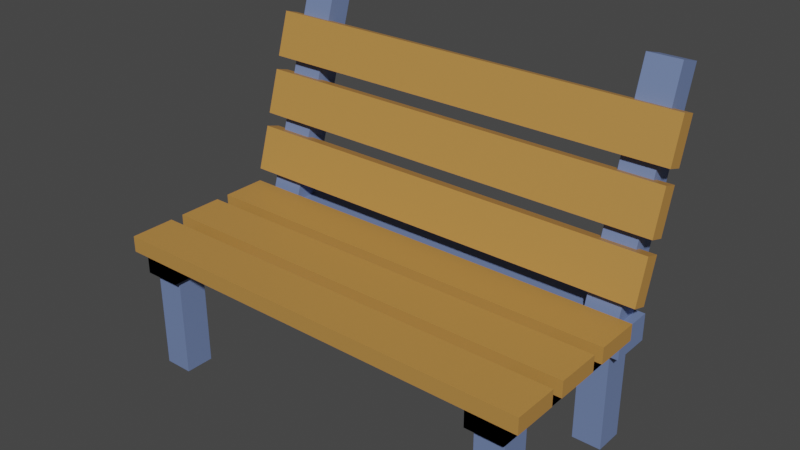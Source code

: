 # Source: Bench.blend  (saved by Blender 3.3.6; exported with 4.5.12 LTS)
import bpy
from mathutils import Matrix  # noqa: F401  (used for matrix-valued properties, if any)

bpy.ops.wm.read_factory_settings(use_empty=True)
scene = bpy.context.scene
scene.name = 'Scene'

# ---- materials (node trees are filled in below, after node groups)
mat_frame_001 = bpy.data.materials.new('Frame.001')
mat_frame_001.use_transparent_shadow = False
mat_seat = bpy.data.materials.new('Seat')
mat_seat.use_transparent_shadow = False
mat_frame = bpy.data.materials.new('Frame')
mat_frame.use_transparent_shadow = False

# ---- material node trees
mat_frame_001.use_nodes = True; mat_frame_001.node_tree.nodes.clear()
_N = mat_frame_001.node_tree.nodes; _L = mat_frame_001.node_tree.links
n0 = _N.new('ShaderNodeBsdfPrincipled'); n0.name = 'Principled BSDF'; n0.location = (10, 300)
n0.distribution = 'GGX'
n0.subsurface_method = 'RANDOM_WALK_SKIN'
n0.inputs[0].default_value = (0.1584, 0.2228, 0.4261, 1.0)
n0.inputs[3].default_value = 1.45
n0.inputs[27].default_value = (0.0, 0.0, 0.0, 1.0)
n0.inputs[28].default_value = 1.0
n1 = _N.new('ShaderNodeOutputMaterial'); n1.name = 'Material Output'; n1.location = (300, 300)
_L.new(n0.outputs[0], n1.inputs[0])
n1.is_active_output = True
mat_seat.use_nodes = True; mat_seat.node_tree.nodes.clear()
_N = mat_seat.node_tree.nodes; _L = mat_seat.node_tree.links
n0 = _N.new('ShaderNodeBsdfPrincipled'); n0.name = 'Principled BSDF'; n0.location = (10, 300)
n0.distribution = 'GGX'
n0.subsurface_method = 'RANDOM_WALK_SKIN'
n0.inputs[0].default_value = (0.5037, 0.2503, 0.0614, 1.0)
n0.inputs[3].default_value = 1.45
n0.inputs[27].default_value = (0.0, 0.0, 0.0, 1.0)
n0.inputs[28].default_value = 1.0
n1 = _N.new('ShaderNodeOutputMaterial'); n1.name = 'Material Output'; n1.location = (300, 300)
_L.new(n0.outputs[0], n1.inputs[0])
n1.is_active_output = True
mat_frame.use_nodes = True; mat_frame.node_tree.nodes.clear()
_N = mat_frame.node_tree.nodes; _L = mat_frame.node_tree.links
n0 = _N.new('ShaderNodeBsdfPrincipled'); n0.name = 'Principled BSDF'; n0.location = (10, 300)
n0.distribution = 'GGX'
n0.subsurface_method = 'RANDOM_WALK_SKIN'
n0.inputs[0].default_value = (0.1584, 0.2228, 0.4261, 1.0)
n0.inputs[3].default_value = 1.45
n0.inputs[27].default_value = (0.0, 0.0, 0.0, 1.0)
n0.inputs[28].default_value = 1.0
n1 = _N.new('ShaderNodeOutputMaterial'); n1.name = 'Material Output'; n1.location = (300, 300)
_L.new(n0.outputs[0], n1.inputs[0])
n1.is_active_output = True

# ---- world
world_world = bpy.data.worlds.new('World'); scene.world = world_world
world_world.use_nodes = True; world_world.node_tree.nodes.clear()
_N = world_world.node_tree.nodes; _L = world_world.node_tree.links
n0 = _N.new('ShaderNodeOutputWorld'); n0.name = 'World Output'; n0.location = (300, 300)
n1 = _N.new('ShaderNodeBackground'); n1.name = 'Background'; n1.location = (10, 300)
n1.inputs[0].default_value = (0.05088, 0.05088, 0.05088, 1.0)
_L.new(n1.outputs[0], n0.inputs[0])
n0.is_active_output = True
world_world.color = (0.05088, 0.05088, 0.05088)
world_world.use_sun_shadow = False
world_world.sun_shadow_jitter_overblur = 0.0

# ---- meshes
me_cube_001 = bpy.data.meshes.new('Cube.001')
me_cube_001.from_pydata([(-1.018, 0.3253, 0.7638), (-1.018, 0.4981, 0.7638), (-1.19, 0.4981, 0.7638), (-1.19, 0.3253, 0.7638), (-1.19, 0.3253, 0.005844), (-1.19, 0.3253, 0.7638), (-1.19, 0.4981, 0.005844), (-1.19, 0.4981, 0.7638), (-1.018, 0.3253, 0.005844), (-1.018, 0.3253, 0.7638), (-1.018, 0.4981, 0.005844), (-1.018, 0.4981, 0.7638), (1.018, 0.3253, 0.7638), (1.018, 0.4981, 0.7638), (1.19, 0.4981, 0.7638), (1.19, 0.3253, 0.7638), (1.19, 0.3253, 0.005844), (1.19, 0.3253, 0.7638), (1.19, 0.4981, 0.005844), (1.19, 0.4981, 0.7638), (1.018, 0.3253, 0.005844), (1.018, 0.3253, 0.7638), (1.018, 0.4981, 0.005844), (1.018, 0.4981, 0.7638), (-1.018, -0.4091, 0.7638), (-1.018, -0.5819, 0.7638), (-1.19, -0.5819, 0.7638), (-1.19, -0.4091, 0.7638), (-1.19, -0.4091, 0.005844), (-1.19, -0.4091, 0.7638), (-1.19, -0.5819, 0.005844), (-1.19, -0.5819, 0.7638), (-1.018, -0.4091, 0.005844), (-1.018, -0.4091, 0.7638), (-1.018, -0.5819, 0.005844), (-1.018, -0.5819, 0.7638), (1.018, -0.4091, 0.7638), (1.018, -0.5819, 0.7638), (1.19, -0.5819, 0.7638), (1.19, -0.4091, 0.7638), (1.19, -0.4091, 0.005844), (1.19, -0.4091, 0.7638), (1.19, -0.5819, 0.005844), (1.19, -0.5819, 0.7638), (1.018, -0.4091, 0.005844), (1.018, -0.4091, 0.7638), (1.018, -0.5819, 0.005844), (1.018, -0.5819, 0.7638)], [], [(9, 11, 1, 0), (11, 7, 2, 1), (5, 9, 0, 3), (1, 2, 3, 0), (4, 5, 7, 6), (6, 7, 11, 10), (10, 11, 9, 8), (8, 9, 5, 4), (6, 10, 8, 4), (7, 5, 3, 2), (21, 12, 13, 23), (23, 13, 14, 19), (17, 15, 12, 21), (13, 12, 15, 14), (16, 18, 19, 17), (18, 22, 23, 19), (22, 20, 21, 23), (20, 16, 17, 21), (18, 16, 20, 22), (19, 14, 15, 17), (33, 24, 25, 35), (35, 25, 26, 31), (29, 27, 24, 33), (25, 24, 27, 26), (28, 30, 31, 29), (30, 34, 35, 31), (34, 32, 33, 35), (32, 28, 29, 33), (30, 28, 32, 34), (31, 26, 27, 29), (45, 47, 37, 36), (47, 43, 38, 37), (41, 45, 36, 39), (37, 38, 39, 36), (40, 41, 43, 42), (42, 43, 47, 46), (46, 47, 45, 44), (44, 45, 41, 40), (42, 46, 44, 40), (43, 41, 39, 38)])
_uv = me_cube_001.uv_layers.new(name='UVMap')
_uv.uv.foreach_set('vector', [0.625, 0.75, 0.625, 0.5, 0.625, 0.5, 0.625, 0.75, 0.625, 0.5, 0.625, 0.25, 0.625, 0.25, 0.625, 0.5, 0.625, 1.0, 0.625, 0.75, 0.625, 0.75, 0.625, 1.0, 0.625, 0.5, 0.875, 0.5, 0.875, 0.75, 0.625, 0.75, 0.375, 0.0, 0.625, 0.0, 0.625, 0.25, 0.375, 0.25, 0.375, 0.25, 0.625, 0.25, 0.625, 0.5, 0.375, 0.5, 0.375, 0.5, 0.625, 0.5, 0.625, 0.75, 0.375, 0.75, 0.375, 0.75, 0.625, 0.75, 0.625, 1.0, 0.375, 1.0, 0.125, 0.5, 0.375, 0.5, 0.375, 0.75, 0.125, 0.75, 0.625, 0.25, 0.625, 0.0, 0.625, 0.0, 0.625, 0.25, 0.625, 0.75, 0.625, 0.75, 0.625, 0.5, 0.625, 0.5, 0.625, 0.5, 0.625, 0.5, 0.625, 0.25, 0.625, 0.25, 0.625, 1.0, 0.625, 1.0, 0.625, 0.75, 0.625, 0.75, 0.625, 0.5, 0.625, 0.75, 0.875, 0.75, 0.875, 0.5, 0.375, 0.0, 0.375, 0.25, 0.625, 0.25, 0.625, 0.0, 0.375, 0.25, 0.375, 0.5, 0.625, 0.5, 0.625, 0.25, 0.375, 0.5, 0.375, 0.75, 0.625, 0.75, 0.625, 0.5, 0.375, 0.75, 0.375, 1.0, 0.625, 1.0, 0.625, 0.75, 0.125, 0.5, 0.125, 0.75, 0.375, 0.75, 0.375, 0.5, 0.625, 0.25, 0.625, 0.25, 0.625, 0.0, 0.625, 0.0, 0.625, 0.75, 0.625, 0.75, 0.625, 0.5, 0.625, 0.5, 0.625, 0.5, 0.625, 0.5, 0.625, 0.25, 0.625, 0.25, 0.625, 1.0, 0.625, 1.0, 0.625, 0.75, 0.625, 0.75, 0.625, 0.5, 0.625, 0.75, 0.875, 0.75, 0.875, 0.5, 0.375, 0.0, 0.375, 0.25, 0.625, 0.25, 0.625, 0.0, 0.375, 0.25, 0.375, 0.5, 0.625, 0.5, 0.625, 0.25, 0.375, 0.5, 0.375, 0.75, 0.625, 0.75, 0.625, 0.5, 0.375, 0.75, 0.375, 1.0, 0.625, 1.0, 0.625, 0.75, 0.125, 0.5, 0.125, 0.75, 0.375, 0.75, 0.375, 0.5, 0.625, 0.25, 0.625, 0.25, 0.625, 0.0, 0.625, 0.0, 0.625, 0.75, 0.625, 0.5, 0.625, 0.5, 0.625, 0.75, 0.625, 0.5, 0.625, 0.25, 0.625, 0.25, 0.625, 0.5, 0.625, 1.0, 0.625, 0.75, 0.625, 0.75, 0.625, 1.0, 0.625, 0.5, 0.875, 0.5, 0.875, 0.75, 0.625, 0.75, 0.375, 0.0, 0.625, 0.0, 0.625, 0.25, 0.375, 0.25, 0.375, 0.25, 0.625, 0.25, 0.625, 0.5, 0.375, 0.5, 0.375, 0.5, 0.625, 0.5, 0.625, 0.75, 0.375, 0.75, 0.375, 0.75, 0.625, 0.75, 0.625, 1.0, 0.375, 1.0, 0.125, 0.5, 0.375, 0.5, 0.375, 0.75, 0.125, 0.75, 0.625, 0.25, 0.625, 0.0, 0.625, 0.0, 0.625, 0.25])
me_cube_001.materials.append(mat_frame_001)
me_cube_001.update()
me_cube_002 = bpy.data.meshes.new('Cube.002')
me_cube_002.from_pydata([(1.296, -0.38, 0.7304), (1.296, -0.38, 0.8264), (1.296, -0.6495, 0.7304), (1.296, -0.6495, 0.8264), (-1.296, -0.38, 0.7304), (-1.296, -0.38, 0.8264), (-1.296, -0.6495, 0.7304), (-1.296, -0.6495, 0.8264), (1.296, -0.02952, 0.7304), (1.296, -0.02952, 0.8264), (1.296, -0.2991, 0.7304), (1.296, -0.2991, 0.8264), (-1.296, -0.02952, 0.7304), (-1.296, -0.02952, 0.8264), (-1.296, -0.2991, 0.7304), (-1.296, -0.2991, 0.8264), (1.296, 0.3209, 0.7304), (1.296, 0.3209, 0.8264), (1.296, 0.05135, 0.7304), (1.296, 0.05135, 0.8264), (-1.296, 0.3209, 0.7304), (-1.296, 0.3209, 0.8264), (-1.296, 0.05135, 0.7304), (-1.296, 0.05135, 0.8264)], [], [(0, 1, 3, 2), (2, 3, 7, 6), (6, 7, 5, 4), (4, 5, 1, 0), (2, 6, 4, 0), (7, 3, 1, 5), (8, 9, 11, 10), (10, 11, 15, 14), (14, 15, 13, 12), (12, 13, 9, 8), (10, 14, 12, 8), (15, 11, 9, 13), (16, 17, 19, 18), (18, 19, 23, 22), (22, 23, 21, 20), (20, 21, 17, 16), (18, 22, 20, 16), (23, 19, 17, 21)])
me_cube_002.polygons.foreach_set('material_index', [1, 1, 1, 1, 1, 1, 1, 1, 1, 1, 1, 1, 1, 1, 1, 1, 1, 1])
_uv = me_cube_002.uv_layers.new(name='UVMap')
_uv.uv.foreach_set('vector', [0.375, 0.0, 0.625, 0.0, 0.625, 0.25, 0.375, 0.25, 0.375, 0.25, 0.625, 0.25, 0.625, 0.5, 0.375, 0.5, 0.375, 0.5, 0.625, 0.5, 0.625, 0.75, 0.375, 0.75, 0.375, 0.75, 0.625, 0.75, 0.625, 1.0, 0.375, 1.0, 0.125, 0.5, 0.375, 0.5, 0.375, 0.75, 0.125, 0.75, 0.625, 0.5, 0.875, 0.5, 0.875, 0.75, 0.625, 0.75, 0.375, 0.0, 0.625, 0.0, 0.625, 0.25, 0.375, 0.25, 0.375, 0.25, 0.625, 0.25, 0.625, 0.5, 0.375, 0.5, 0.375, 0.5, 0.625, 0.5, 0.625, 0.75, 0.375, 0.75, 0.375, 0.75, 0.625, 0.75, 0.625, 1.0, 0.375, 1.0, 0.125, 0.5, 0.375, 0.5, 0.375, 0.75, 0.125, 0.75, 0.625, 0.5, 0.875, 0.5, 0.875, 0.75, 0.625, 0.75, 0.375, 0.0, 0.625, 0.0, 0.625, 0.25, 0.375, 0.25, 0.375, 0.25, 0.625, 0.25, 0.625, 0.5, 0.375, 0.5, 0.375, 0.5, 0.625, 0.5, 0.625, 0.75, 0.375, 0.75, 0.375, 0.75, 0.625, 0.75, 0.625, 1.0, 0.375, 1.0, 0.125, 0.5, 0.375, 0.5, 0.375, 0.75, 0.125, 0.75, 0.625, 0.5, 0.875, 0.5, 0.875, 0.75, 0.625, 0.75])
me_cube_002.materials.append(mat_frame_001)
me_cube_002.materials.append(mat_seat)
me_cube_002.update()
me_cube_003 = bpy.data.meshes.new('Cube.003')
me_cube_003.from_pydata([(-1.296, 0.41, 1.161), (-1.296, 0.5018, 1.133), (-1.296, 0.3311, 0.9035), (-1.296, 0.423, 0.8754), (1.296, 0.41, 1.161), (1.296, 0.5018, 1.133), (1.296, 0.3311, 0.9035), (1.296, 0.423, 0.8754), (-1.296, 0.5124, 1.496), (-1.296, 0.6042, 1.468), (-1.296, 0.4336, 1.239), (-1.296, 0.5254, 1.211), (1.296, 0.5124, 1.496), (1.296, 0.6042, 1.468), (1.296, 0.4336, 1.239), (1.296, 0.5254, 1.211), (-1.296, 0.6149, 1.832), (-1.296, 0.7067, 1.803), (-1.296, 0.5361, 1.574), (-1.296, 0.6279, 1.546), (1.296, 0.6149, 1.832), (1.296, 0.7067, 1.803), (1.296, 0.5361, 1.574), (1.296, 0.6279, 1.546)], [], [(0, 1, 3, 2), (2, 3, 7, 6), (6, 7, 5, 4), (4, 5, 1, 0), (2, 6, 4, 0), (7, 3, 1, 5), (8, 9, 11, 10), (10, 11, 15, 14), (14, 15, 13, 12), (12, 13, 9, 8), (10, 14, 12, 8), (15, 11, 9, 13), (16, 17, 19, 18), (18, 19, 23, 22), (22, 23, 21, 20), (20, 21, 17, 16), (18, 22, 20, 16), (23, 19, 17, 21)])
_uv = me_cube_003.uv_layers.new(name='UVMap')
_uv.uv.foreach_set('vector', [0.375, 0.0, 0.625, 0.0, 0.625, 0.25, 0.375, 0.25, 0.375, 0.25, 0.625, 0.25, 0.625, 0.5, 0.375, 0.5, 0.375, 0.5, 0.625, 0.5, 0.625, 0.75, 0.375, 0.75, 0.375, 0.75, 0.625, 0.75, 0.625, 1.0, 0.375, 1.0, 0.125, 0.5, 0.375, 0.5, 0.375, 0.75, 0.125, 0.75, 0.625, 0.5, 0.875, 0.5, 0.875, 0.75, 0.625, 0.75, 0.375, 0.0, 0.625, 0.0, 0.625, 0.25, 0.375, 0.25, 0.375, 0.25, 0.625, 0.25, 0.625, 0.5, 0.375, 0.5, 0.375, 0.5, 0.625, 0.5, 0.625, 0.75, 0.375, 0.75, 0.375, 0.75, 0.625, 0.75, 0.625, 1.0, 0.375, 1.0, 0.125, 0.5, 0.375, 0.5, 0.375, 0.75, 0.125, 0.75, 0.625, 0.5, 0.875, 0.5, 0.875, 0.75, 0.625, 0.75, 0.375, 0.0, 0.625, 0.0, 0.625, 0.25, 0.375, 0.25, 0.375, 0.25, 0.625, 0.25, 0.625, 0.5, 0.375, 0.5, 0.375, 0.5, 0.625, 0.5, 0.625, 0.75, 0.375, 0.75, 0.375, 0.75, 0.625, 0.75, 0.625, 1.0, 0.375, 1.0, 0.125, 0.5, 0.375, 0.5, 0.375, 0.75, 0.125, 0.75, 0.625, 0.5, 0.875, 0.5, 0.875, 0.75, 0.625, 0.75])
me_cube_003.materials.append(mat_seat)
me_cube_003.update()
me_cube_004 = bpy.data.meshes.new('Cube.004')
me_cube_004.from_pydata([(-0.9938, -0.6296, 0.6152), (-0.9938, -0.6296, 0.7592), (-1.214, -0.6296, 0.7592), (-1.214, -0.6296, 0.6152), (-1.214, 0.4446, 0.6152), (-1.214, -0.6296, 0.6152), (-1.214, 0.4446, 0.7592), (-1.214, -0.6296, 0.7592), (-0.9938, 0.4446, 0.6152), (-0.9938, -0.6296, 0.6152), (-0.9938, 0.4446, 0.7592), (-0.9938, -0.6296, 0.7592), (0.9938, -0.6296, 0.6152), (0.9938, -0.6296, 0.7592), (1.214, -0.6296, 0.7592), (1.214, -0.6296, 0.6152), (1.214, 0.4446, 0.6152), (1.214, -0.6296, 0.6152), (1.214, 0.4446, 0.7592), (1.214, -0.6296, 0.7592), (0.9938, 0.4446, 0.6152), (0.9938, -0.6296, 0.6152), (0.9938, 0.4446, 0.7592), (0.9938, -0.6296, 0.7592)], [], [(9, 11, 1, 0), (11, 7, 2, 1), (5, 9, 0, 3), (1, 2, 3, 0), (4, 5, 7, 6), (6, 7, 11, 10), (10, 11, 9, 8), (8, 9, 5, 4), (6, 10, 8, 4), (7, 5, 3, 2), (21, 12, 13, 23), (23, 13, 14, 19), (17, 15, 12, 21), (13, 12, 15, 14), (16, 18, 19, 17), (18, 22, 23, 19), (22, 20, 21, 23), (20, 16, 17, 21), (18, 16, 20, 22), (19, 14, 15, 17)])
_uv = me_cube_004.uv_layers.new(name='UVMap')
_uv.uv.foreach_set('vector', [0.625, 0.75, 0.625, 0.5, 0.625, 0.5, 0.625, 0.75, 0.625, 0.5, 0.625, 0.25, 0.625, 0.25, 0.625, 0.5, 0.625, 1.0, 0.625, 0.75, 0.625, 0.75, 0.625, 1.0, 0.625, 0.5, 0.875, 0.5, 0.875, 0.75, 0.625, 0.75, 0.375, 0.0, 0.625, 0.0, 0.625, 0.25, 0.375, 0.25, 0.375, 0.25, 0.625, 0.25, 0.625, 0.5, 0.375, 0.5, 0.375, 0.5, 0.625, 0.5, 0.625, 0.75, 0.375, 0.75, 0.375, 0.75, 0.625, 0.75, 0.625, 1.0, 0.375, 1.0, 0.125, 0.5, 0.375, 0.5, 0.375, 0.75, 0.125, 0.75, 0.625, 0.25, 0.625, 0.0, 0.625, 0.0, 0.625, 0.25, 0.625, 0.75, 0.625, 0.75, 0.625, 0.5, 0.625, 0.5, 0.625, 0.5, 0.625, 0.5, 0.625, 0.25, 0.625, 0.25, 0.625, 1.0, 0.625, 1.0, 0.625, 0.75, 0.625, 0.75, 0.625, 0.5, 0.625, 0.75, 0.875, 0.75, 0.875, 0.5, 0.375, 0.0, 0.375, 0.25, 0.625, 0.25, 0.625, 0.0, 0.375, 0.25, 0.375, 0.5, 0.625, 0.5, 0.625, 0.25, 0.375, 0.5, 0.375, 0.75, 0.625, 0.75, 0.625, 0.5, 0.375, 0.75, 0.375, 1.0, 0.625, 1.0, 0.625, 0.75, 0.125, 0.5, 0.125, 0.75, 0.375, 0.75, 0.375, 0.5, 0.625, 0.25, 0.625, 0.25, 0.625, 0.0, 0.625, 0.0])
me_cube_004.materials.append(mat_frame_001)
me_cube_004.update()
me_cube_005 = bpy.data.meshes.new('Cube.005')
me_cube_005.from_pydata([(-0.9938, -0.6296, 0.6152), (-0.9938, -0.6296, 0.7592), (-1.214, -0.6296, 0.7592), (-1.214, -0.6296, 0.6152), (-1.214, 0.4446, 0.6152), (-1.214, -0.6296, 0.6152), (-1.214, 0.4446, 0.7592), (-1.214, -0.6296, 0.7592), (-0.9938, 0.4446, 0.6152), (-0.9938, -0.6296, 0.6152), (-0.9938, 0.4446, 0.7592), (-0.9938, -0.6296, 0.7592), (0.9938, -0.6296, 0.6152), (0.9938, -0.6296, 0.7592), (1.214, -0.6296, 0.7592), (1.214, -0.6296, 0.6152), (1.214, 0.4446, 0.6152), (1.214, -0.6296, 0.6152), (1.214, 0.4446, 0.7592), (1.214, -0.6296, 0.7592), (0.9938, 0.4446, 0.6152), (0.9938, -0.6296, 0.6152), (0.9938, 0.4446, 0.7592), (0.9938, -0.6296, 0.7592)], [], [(9, 11, 1, 0), (11, 7, 2, 1), (5, 9, 0, 3), (1, 2, 3, 0), (4, 5, 7, 6), (6, 7, 11, 10), (10, 11, 9, 8), (8, 9, 5, 4), (6, 10, 8, 4), (7, 5, 3, 2), (21, 12, 13, 23), (23, 13, 14, 19), (17, 15, 12, 21), (13, 12, 15, 14), (16, 18, 19, 17), (18, 22, 23, 19), (22, 20, 21, 23), (20, 16, 17, 21), (18, 16, 20, 22), (19, 14, 15, 17)])
_uv = me_cube_005.uv_layers.new(name='UVMap')
_uv.uv.foreach_set('vector', [0.625, 0.75, 0.625, 0.5, 0.625, 0.5, 0.625, 0.75, 0.625, 0.5, 0.625, 0.25, 0.625, 0.25, 0.625, 0.5, 0.625, 1.0, 0.625, 0.75, 0.625, 0.75, 0.625, 1.0, 0.625, 0.5, 0.875, 0.5, 0.875, 0.75, 0.625, 0.75, 0.375, 0.0, 0.625, 0.0, 0.625, 0.25, 0.375, 0.25, 0.375, 0.25, 0.625, 0.25, 0.625, 0.5, 0.375, 0.5, 0.375, 0.5, 0.625, 0.5, 0.625, 0.75, 0.375, 0.75, 0.375, 0.75, 0.625, 0.75, 0.625, 1.0, 0.375, 1.0, 0.125, 0.5, 0.375, 0.5, 0.375, 0.75, 0.125, 0.75, 0.625, 0.25, 0.625, 0.0, 0.625, 0.0, 0.625, 0.25, 0.625, 0.75, 0.625, 0.75, 0.625, 0.5, 0.625, 0.5, 0.625, 0.5, 0.625, 0.5, 0.625, 0.25, 0.625, 0.25, 0.625, 1.0, 0.625, 1.0, 0.625, 0.75, 0.625, 0.75, 0.625, 0.5, 0.625, 0.75, 0.875, 0.75, 0.875, 0.5, 0.375, 0.0, 0.375, 0.25, 0.625, 0.25, 0.625, 0.0, 0.375, 0.25, 0.375, 0.5, 0.625, 0.5, 0.625, 0.25, 0.375, 0.5, 0.375, 0.75, 0.625, 0.75, 0.625, 0.5, 0.375, 0.75, 0.375, 1.0, 0.625, 1.0, 0.625, 0.75, 0.125, 0.5, 0.125, 0.75, 0.375, 0.75, 0.375, 0.5, 0.625, 0.25, 0.625, 0.25, 0.625, 0.0, 0.625, 0.0])
me_cube_005.materials.append(mat_frame_001)
me_cube_005.update()
me_cube_007 = bpy.data.meshes.new('Cube.007')
me_cube_007.from_pydata([(-1.005, 0.738, 2.036), (-1.005, 0.8816, 1.993), (-1.203, 0.8816, 1.993), (-1.203, 0.738, 2.036), (-1.203, 0.3205, 0.6711), (-1.203, 0.738, 2.036), (-1.203, 0.4642, 0.6271), (-1.203, 0.8816, 1.993), (-1.005, 0.3205, 0.6711), (-1.005, 0.738, 2.036), (-1.005, 0.4642, 0.6271), (-1.005, 0.8816, 1.993), (1.005, 0.738, 2.036), (1.005, 0.8816, 1.993), (1.203, 0.8816, 1.993), (1.203, 0.738, 2.036), (1.203, 0.3205, 0.6711), (1.203, 0.738, 2.036), (1.203, 0.4642, 0.6271), (1.203, 0.8816, 1.993), (1.005, 0.3205, 0.6711), (1.005, 0.738, 2.036), (1.005, 0.4642, 0.6271), (1.005, 0.8816, 1.993)], [], [(9, 11, 1, 0), (11, 7, 2, 1), (5, 9, 0, 3), (1, 2, 3, 0), (4, 5, 7, 6), (6, 7, 11, 10), (10, 11, 9, 8), (8, 9, 5, 4), (6, 10, 8, 4), (7, 5, 3, 2), (21, 12, 13, 23), (23, 13, 14, 19), (17, 15, 12, 21), (13, 12, 15, 14), (16, 18, 19, 17), (18, 22, 23, 19), (22, 20, 21, 23), (20, 16, 17, 21), (18, 16, 20, 22), (19, 14, 15, 17)])
_uv = me_cube_007.uv_layers.new(name='UVMap')
_uv.uv.foreach_set('vector', [0.625, 0.75, 0.625, 0.5, 0.625, 0.5, 0.625, 0.75, 0.625, 0.5, 0.625, 0.25, 0.625, 0.25, 0.625, 0.5, 0.625, 1.0, 0.625, 0.75, 0.625, 0.75, 0.625, 1.0, 0.625, 0.5, 0.875, 0.5, 0.875, 0.75, 0.625, 0.75, 0.375, 0.0, 0.625, 0.0, 0.625, 0.25, 0.375, 0.25, 0.375, 0.25, 0.625, 0.25, 0.625, 0.5, 0.375, 0.5, 0.375, 0.5, 0.625, 0.5, 0.625, 0.75, 0.375, 0.75, 0.375, 0.75, 0.625, 0.75, 0.625, 1.0, 0.375, 1.0, 0.125, 0.5, 0.375, 0.5, 0.375, 0.75, 0.125, 0.75, 0.625, 0.25, 0.625, 0.0, 0.625, 0.0, 0.625, 0.25, 0.625, 0.75, 0.625, 0.75, 0.625, 0.5, 0.625, 0.5, 0.625, 0.5, 0.625, 0.5, 0.625, 0.25, 0.625, 0.25, 0.625, 1.0, 0.625, 1.0, 0.625, 0.75, 0.625, 0.75, 0.625, 0.5, 0.625, 0.75, 0.875, 0.75, 0.875, 0.5, 0.375, 0.0, 0.375, 0.25, 0.625, 0.25, 0.625, 0.0, 0.375, 0.25, 0.375, 0.5, 0.625, 0.5, 0.625, 0.25, 0.375, 0.5, 0.375, 0.75, 0.625, 0.75, 0.625, 0.5, 0.375, 0.75, 0.375, 1.0, 0.625, 1.0, 0.625, 0.75, 0.125, 0.5, 0.125, 0.75, 0.375, 0.75, 0.375, 0.5, 0.625, 0.25, 0.625, 0.25, 0.625, 0.0, 0.625, 0.0])
me_cube_007.materials.append(mat_frame_001)
me_cube_007.update()
me_cube_008 = bpy.data.meshes.new('Cube.008')
me_cube_008.from_pydata([(1.254, 0.2953, 0.608), (1.254, 0.2953, 0.7664), (1.254, 0.5376, 0.7664), (1.254, 0.5376, 0.608), (-1.235, 0.5376, 0.608), (1.254, 0.5376, 0.608), (-1.235, 0.5376, 0.7664), (1.254, 0.5376, 0.7664), (-1.235, 0.2953, 0.608), (1.254, 0.2953, 0.608), (-1.235, 0.2953, 0.7664), (1.254, 0.2953, 0.7664)], [], [(9, 0, 1, 11), (11, 1, 2, 7), (5, 3, 0, 9), (1, 0, 3, 2), (4, 6, 7, 5), (6, 10, 11, 7), (10, 8, 9, 11), (8, 4, 5, 9), (6, 4, 8, 10), (7, 2, 3, 5)])
_uv = me_cube_008.uv_layers.new(name='UVMap')
_uv.uv.foreach_set('vector', [0.625, 0.75, 0.625, 0.75, 0.625, 0.5, 0.625, 0.5, 0.625, 0.5, 0.625, 0.5, 0.875, 0.5, 0.875, 0.5, 0.875, 0.75, 0.875, 0.75, 0.625, 0.75, 0.625, 0.75, 0.625, 0.5, 0.625, 0.75, 0.875, 0.75, 0.875, 0.5, 0.375, 0.0, 0.375, 0.25, 0.625, 0.25, 0.625, 0.0, 0.375, 0.25, 0.375, 0.5, 0.625, 0.5, 0.625, 0.25, 0.375, 0.5, 0.375, 0.75, 0.625, 0.75, 0.625, 0.5, 0.375, 0.75, 0.375, 1.0, 0.625, 1.0, 0.625, 0.75, 0.125, 0.5, 0.125, 0.75, 0.375, 0.75, 0.375, 0.5, 0.875, 0.5, 0.875, 0.5, 0.875, 0.75, 0.875, 0.75])
me_cube_008.materials.append(mat_frame)
me_cube_008.update()

# ---- objects
ob_cube = bpy.data.objects.new('Cube', me_cube_001)
ob_cube_001 = bpy.data.objects.new('Cube.001', me_cube_002)
ob_cube_002 = bpy.data.objects.new('Cube.002', me_cube_003)
ob_cube_003 = bpy.data.objects.new('Cube.003', me_cube_004)
ob_cube_004 = bpy.data.objects.new('Cube.004', me_cube_005)
ob_cube_005 = bpy.data.objects.new('Cube.005', me_cube_007)
ob_cube_006 = bpy.data.objects.new('Cube.006', me_cube_008)

# ---- transforms, parenting, visibility, modifiers, constraints
ob_cube.location = (0.0, 0.0, 0.0)
ob_cube.scale = (0.6, 0.6, 0.6)
ob_cube_001.location = (0.0, 0.0, 0.0)
ob_cube_001.scale = (0.6, 0.6, 0.6)
ob_cube_002.location = (0.0, 0.0, 0.0)
ob_cube_002.scale = (0.6, 0.6, 0.6)
ob_cube_003.location = (0.0, 0.0, 0.0)
ob_cube_003.scale = (0.6, 0.6, 0.6)
ob_cube_004.location = (0.0, 0.0, 0.0)
ob_cube_004.scale = (0.6, 0.6, 0.6)
ob_cube_005.location = (0.0, 0.0, 0.0)
ob_cube_005.scale = (0.6, 0.6, 0.6)
ob_cube_006.location = (0.0, 0.0, 0.0)
ob_cube_006.scale = (0.6, 0.6, 0.6)

# ---- collection membership
scene.collection.objects.link(ob_cube)
scene.collection.objects.link(ob_cube_001)
scene.collection.objects.link(ob_cube_002)
scene.collection.objects.link(ob_cube_003)
scene.collection.objects.link(ob_cube_004)
scene.collection.objects.link(ob_cube_005)
scene.collection.objects.link(ob_cube_006)

# ---- scene / render settings (as saved in the file)
scene.frame_start = 1; scene.frame_end = 250; scene.frame_set(1)
scene.render.engine = 'BLENDER_EEVEE_NEXT'
scene.cycles.sampling_pattern = 'TABULATED_SOBOL'
scene.cycles.use_light_tree = False
scene.view_settings.view_transform = 'Filmic'
bpy.context.view_layer.update()

# ---- added for rendering (the .blend has no active camera and no usable light): camera, sun
cam_auto = bpy.data.cameras.new('AutoCamera')
cam_auto.lens = 50.0
cam_auto.sensor_width = 36.0
cam_auto.clip_end = 1000.0
ob_auto_camera = bpy.data.objects.new('AutoCamera', cam_auto)
scene.collection.objects.link(ob_auto_camera)
ob_auto_camera.location = (2.01585, -2.3494, 2.22537)
ob_auto_camera.rotation_euler = (1.09748, -7.21219e-08, 0.694738)
scene.camera = ob_auto_camera
light_auto_sun = bpy.data.lights.new('AutoSun', 'SUN')
light_auto_sun.energy = 3.0
light_auto_sun.angle = 0.0523599
ob_auto_sun = bpy.data.objects.new('AutoSun', light_auto_sun)
scene.collection.objects.link(ob_auto_sun)
ob_auto_sun.rotation_euler = (0.872665, 0.174533, 0.523599)
bpy.context.view_layer.update()
